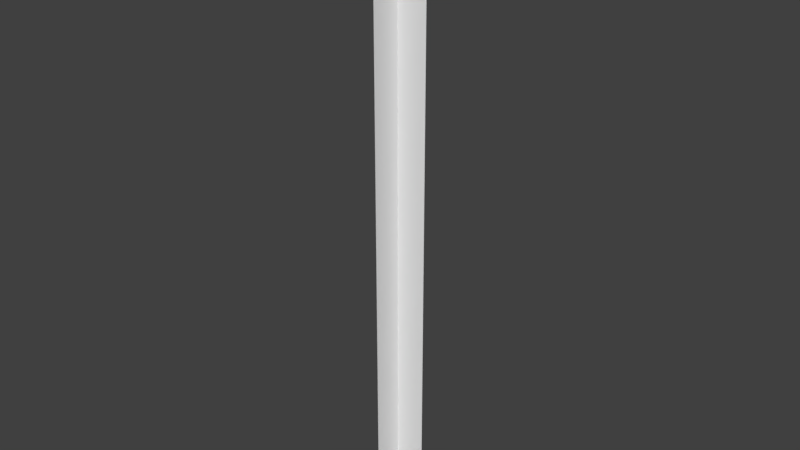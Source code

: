 # Source: Block.blend  (saved by Blender 2.79.0; exported with 4.5.12 LTS)
import bpy
from mathutils import Matrix  # noqa: F401  (used for matrix-valued properties, if any)

bpy.ops.wm.read_factory_settings(use_empty=True)
scene = bpy.context.scene
scene.name = 'Scene'

# ---- collections
col_collection_1 = bpy.data.collections.new('Collection 1'); scene.collection.children.link(col_collection_1)

# ---- world
world_world = bpy.data.worlds.new('World'); scene.world = world_world
world_world.color = (0.05088, 0.05088, 0.05088)
world_world.use_sun_shadow = False
world_world.sun_shadow_jitter_overblur = 0.0
world_world.cycles.sampling_method = 'MANUAL'

# ---- meshes
me_block = bpy.data.meshes.new('Block')
me_block.from_pydata([(-0.5, -1.0, 0.5), (-0.5, -0.05926, 0.5), (-0.5, -1.0, -0.5), (-0.4252, -9.292e-08, -0.4252), (-0.5, -20.0, 0.5), (0.5, -0.05926, 0.5), (0.5, -1.0, -0.5), (0.5, -0.05926, -0.5), (-0.5, -20.0, -0.5), (0.5, -20.0, -0.5), (-0.5, -0.05926, -0.5), (-0.4252, -5.575e-08, 0.4252), (0.4252, 9.292e-08, 0.4252), (0.4252, 5.575e-08, -0.4252)], [], [(0, 1, 10, 2), (2, 10, 7, 6), (0, 2, 8, 4), (2, 6, 9, 8), (13, 3, 11, 12), (11, 3, 10, 1), (3, 13, 7, 10), (13, 12, 5, 7), (12, 11, 1, 5)])
me_block.use_remesh_preserve_volume = False
me_block.use_remesh_preserve_attributes = False
me_block.use_mirror_vertex_groups = False
me_block.update()

# ---- objects
ob_block = bpy.data.objects.new('Block', me_block)

# ---- transforms, parenting, visibility, modifiers, constraints
ob_block.location = (0.0, 0.0, 0.0)
ob_block.rotation_euler = (1.571, -0.0, 0.0)
ob_block.lineart.crease_threshold = 0.0

# ---- collection membership
col_collection_1.objects.link(ob_block)

# ---- scene / render settings (as saved in the file)
scene.frame_start = 1; scene.frame_end = 250; scene.frame_set(1)
scene.render.engine = 'BLENDER_EEVEE_NEXT'
scene.render.resolution_percentage = 50
scene.render.dither_intensity = 0.0
scene.cycles.use_denoising = False
scene.cycles.samples = 128
scene.cycles.sampling_pattern = 'TABULATED_SOBOL'
scene.cycles.use_adaptive_sampling = False
scene.cycles.use_light_tree = False
scene.cycles.blur_glossy = 0.0
scene.cycles.sample_clamp_indirect = 0.0
scene.view_settings.view_transform = 'Standard'
bpy.context.view_layer.update()

# ---- added for rendering (the .blend has no active camera and no usable light): camera, sun
cam_auto = bpy.data.cameras.new('AutoCamera')
cam_auto.lens = 50.0
cam_auto.sensor_width = 36.0
cam_auto.clip_end = 1000.0
ob_auto_camera = bpy.data.objects.new('AutoCamera', cam_auto)
scene.collection.objects.link(ob_auto_camera)
ob_auto_camera.location = (18.5507, -22.2608, 4.84056)
ob_auto_camera.rotation_euler = (1.09748, -7.21219e-08, 0.694738)
scene.camera = ob_auto_camera
light_auto_sun = bpy.data.lights.new('AutoSun', 'SUN')
light_auto_sun.energy = 3.0
light_auto_sun.angle = 0.0523599
ob_auto_sun = bpy.data.objects.new('AutoSun', light_auto_sun)
scene.collection.objects.link(ob_auto_sun)
ob_auto_sun.rotation_euler = (0.872665, 0.174533, 0.523599)
bpy.context.view_layer.update()
